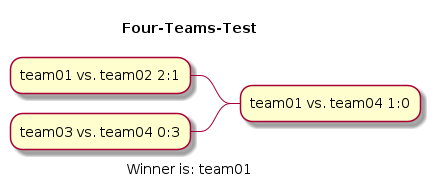

The diagram above was rendered by PlantUML. Its source (embedded in the PNG):
@startmindmap Four-Teams-Test.png
title Four-Teams-Test

- team01 vs. team04 1:0

-- team01 vs. team02 2:1

-- team03 vs. team04 0:3
caption Winner is: team01
@endmindmap